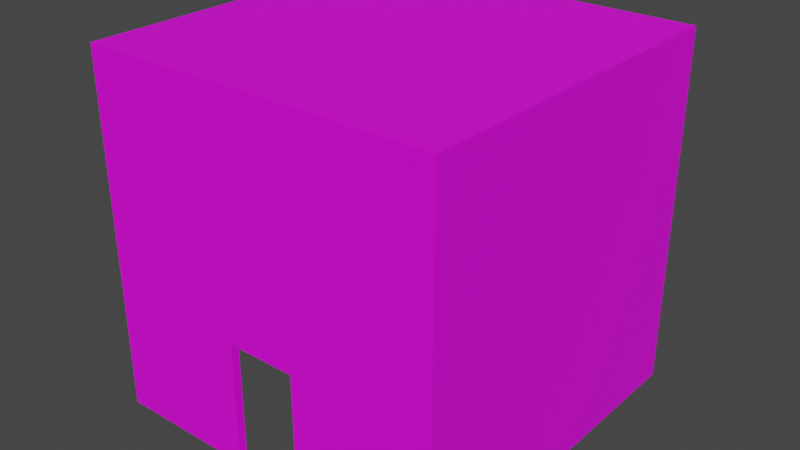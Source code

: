 # Source: 58033_-_Doorway_not_removed.blend  (saved by Blender 2.82.7; exported with 4.5.12 LTS)
import bpy
from mathutils import Matrix  # noqa: F401  (used for matrix-valued properties, if any)

bpy.ops.wm.read_factory_settings(use_empty=True)
scene = bpy.context.scene
scene.name = 'Scene'

# ---- collections
col_collection = bpy.data.collections.new('Collection'); scene.collection.children.link(col_collection)

# ---- images (referenced by path relative to the original .blend; pixels are not part of the script)
import os
ASSET_DIR = os.environ.get("B2B_ASSET_DIR", "")  # directory of the original .blend (textures are referenced by path, not embedded)
HERE = os.path.dirname(os.path.abspath(__file__))  # packed textures are extracted next to this script under _unpacked/

def load_image(name, relpath, width, height, colorspace="sRGB"):
    """Load a texture the original file referenced (path relative to the .blend, or extracted next to this script)."""
    p = next((c for c in (os.path.join(HERE, relpath), os.path.join(ASSET_DIR, relpath)) if relpath and os.path.exists(c)), "")
    if p:
        img = bpy.data.images.load(p, check_existing=True)
        img.name = name
    else:  # same state as the original file: an image datablock whose file is absent (Cycles renders it pink)
        img = bpy.data.images.new(name, width, height)
        img.source = "FILE"
        img.filepath = "//" + (relpath or name)
    img.colorspace_settings.name = colorspace
    return img
img_122_2_0_png = load_image('122_2-0.png', 'textures/122_2-0.png', 1024, 1024, 'sRGB')
img_122_4_0_png = load_image('122_4-0.png', 'textures/122_4-0.png', 1024, 1024, 'sRGB')
img_067_14_0_png = load_image('067_14-0.png', 'textures/067_14-0.png', 1024, 1024, 'sRGB')

# ---- materials (node trees are filled in below, after node groups)
mat_122_2_0 = bpy.data.materials.new('122_2-0')
mat_122_2_0.use_transparent_shadow = False
mat_122_4_0 = bpy.data.materials.new('122_4-0')
mat_122_4_0.use_transparent_shadow = False
mat_067_14_0 = bpy.data.materials.new('067_14-0')
mat_067_14_0.use_transparent_shadow = False

# ---- material node trees
mat_122_2_0.use_nodes = True; mat_122_2_0.node_tree.nodes.clear()
_N = mat_122_2_0.node_tree.nodes; _L = mat_122_2_0.node_tree.links
n0 = _N.new('ShaderNodeBsdfPrincipled'); n0.name = 'Principled BSDF'; n0.location = (0, 300)
n0.distribution = 'GGX'
n0.subsurface_method = 'BURLEY'
n0.inputs[3].default_value = 1.45
n0.inputs[27].default_value = (0.0, 0.0, 0.0, 1.0)
n0.inputs[28].default_value = 1.0
n1 = _N.new('ShaderNodeOutputMaterial'); n1.name = 'Material Output'; n1.location = (300, 300)
n2 = _N.new('ShaderNodeTexImage'); n2.name = 'Image Texture'; n2.location = (-300, 300)
n2.label = 'Base Color'
n2.image = img_122_2_0_png
_L.new(n0.outputs[0], n1.inputs[0])
_L.new(n2.outputs[0], n0.inputs[0])
n1.is_active_output = True
mat_122_4_0.use_nodes = True; mat_122_4_0.node_tree.nodes.clear()
_N = mat_122_4_0.node_tree.nodes; _L = mat_122_4_0.node_tree.links
n0 = _N.new('ShaderNodeBsdfPrincipled'); n0.name = 'Principled BSDF'; n0.location = (0, 300)
n0.distribution = 'GGX'
n0.subsurface_method = 'BURLEY'
n0.inputs[3].default_value = 1.45
n0.inputs[27].default_value = (0.0, 0.0, 0.0, 1.0)
n0.inputs[28].default_value = 1.0
n1 = _N.new('ShaderNodeOutputMaterial'); n1.name = 'Material Output'; n1.location = (300, 300)
n2 = _N.new('ShaderNodeTexImage'); n2.name = 'Image Texture'; n2.location = (-300, 300)
n2.label = 'Base Color'
n2.image = img_122_4_0_png
_L.new(n0.outputs[0], n1.inputs[0])
_L.new(n2.outputs[0], n0.inputs[0])
n1.is_active_output = True
mat_067_14_0.use_nodes = True; mat_067_14_0.node_tree.nodes.clear()
_N = mat_067_14_0.node_tree.nodes; _L = mat_067_14_0.node_tree.links
n0 = _N.new('ShaderNodeBsdfPrincipled'); n0.name = 'Principled BSDF'; n0.location = (0, 300)
n0.distribution = 'GGX'
n0.subsurface_method = 'BURLEY'
n0.inputs[3].default_value = 1.45
n0.inputs[27].default_value = (0.0, 0.0, 0.0, 1.0)
n0.inputs[28].default_value = 1.0
n1 = _N.new('ShaderNodeOutputMaterial'); n1.name = 'Material Output'; n1.location = (300, 300)
n2 = _N.new('ShaderNodeTexImage'); n2.name = 'Image Texture'; n2.location = (-300, 300)
n2.label = 'Base Color'
n2.image = img_067_14_0_png
_L.new(n0.outputs[0], n1.inputs[0])
_L.new(n2.outputs[0], n0.inputs[0])
n1.is_active_output = True

# ---- world
world_world = bpy.data.worlds.new('World'); scene.world = world_world
world_world.use_nodes = True; world_world.node_tree.nodes.clear()
_N = world_world.node_tree.nodes; _L = world_world.node_tree.links
n0 = _N.new('ShaderNodeOutputWorld'); n0.name = 'World Output'; n0.location = (300, 300)
n1 = _N.new('ShaderNodeBackground'); n1.name = 'Background'; n1.location = (10, 300)
n1.inputs[0].default_value = (0.05088, 0.05088, 0.05088, 1.0)
_L.new(n1.outputs[0], n0.inputs[0])
n0.is_active_output = True
world_world.color = (0.05088, 0.05088, 0.05088)
world_world.use_sun_shadow = False
world_world.sun_shadow_jitter_overblur = 0.0

# ---- meshes
me_model58033 = bpy.data.meshes.new('model58033')
me_model58033.from_pydata([(128.0, -128.0, 128.0), (128.0, 128.0, 128.0), (-128.0, 128.0, 128.0), (-128.0, -128.0, 128.0), (128.0, 128.0, -128.0), (-128.0, 128.0, -128.0), (-128.0, 128.0, 128.0), (128.0, 128.0, 128.0), (-128.0, -128.0, 128.0), (-128.0, -128.0, -128.0), (-25.0, -128.0, -128.0), (-25.0, -128.0, -38.0), (25.0, -128.0, -128.0), (128.0, -128.0, -128.0), (128.0, -128.0, 128.0), (25.0, -128.0, -38.0), (25.0, -122.0, -38.0), (25.0, -128.0, -38.0), (-25.0, -128.0, -38.0), (-25.0, -122.0, -38.0), (25.0, -128.0, -128.0), (25.0, -128.0, -38.0), (25.0, -122.0, -38.0), (25.0, -122.0, -128.0), (-25.0, -122.0, -128.0), (-25.0, -122.0, -38.0), (-25.0, -128.0, -38.0), (-25.0, -128.0, -128.0), (25.0, -128.0, -128.0), (25.0, -122.0, -128.0), (-25.0, -122.0, -128.0), (-25.0, -128.0, -128.0)], [], [(0, 1, 2), (0, 2, 3), (4, 5, 6), (4, 6, 7), (8, 9, 10), (8, 10, 11), (12, 13, 14), (12, 14, 15), (16, 17, 18), (16, 18, 19), (20, 21, 22), (20, 22, 23), (24, 25, 26), (24, 26, 27), (28, 29, 30), (28, 30, 31), (11, 14, 8), (11, 15, 14), (9, 6, 5), (9, 8, 6), (14, 4, 7), (14, 13, 4)])
me_model58033.polygons.foreach_set('material_index', [0, 0, 1, 1, 1, 1, 1, 1, 2, 2, 2, 2, 2, 2, 2, 2, 1, 1, 1, 1, 1, 1])
_uv = me_model58033.uv_layers.new(name='model58033-uv')
_uv.uv.foreach_set('vector', [0.0, 0.0, 0.0, -2.0, 2.0, -2.0, 0.0, 0.0, 2.0, -2.0, 2.0, 0.0, 0.0, -4.0, 2.0, -4.0, 2.0, 0.0, 0.0, -4.0, 2.0, 0.0, 0.0, 0.0, 0.0, 0.0, 0.0, -4.0, 0.8047, -4.0, 0.0, 0.0, 0.8047, -4.0, 0.8047, -2.594, 1.195, -4.0, 2.0, -4.0, 2.0, 0.0, 1.195, -4.0, 2.0, 0.0, 1.195, -2.594, 1.0, -1.0, 1.0, 0.0, 0.0, 0.0, 1.0, -1.0, 0.0, 0.0, 0.0, -1.0, 2.0, 0.0, 0.0, 0.0, 0.0, -1.0, 2.0, 0.0, 0.0, -1.0, 2.0, -1.0, 0.0, -1.0, 2.0, -1.0, 2.0, 0.0, 0.0, -1.0, 2.0, 0.0, 0.0, 0.0, 1.0, -1.0, 1.0, 0.0, 0.0, 0.0, 1.0, -1.0, 0.0, 0.0, 0.0, -1.0, 0.8047, -2.594, 2.0, 0.0, 0.0, 0.0, 0.8047, -2.594, 1.195, -2.594, 2.0, 0.0, 0.0, -4.0, 2.0, 0.0, 2.0, -4.0, 0.0, -4.0, 0.0, 0.0, 2.0, 0.0, 2.0, 0.0, 0.0, -4.0, 0.0, 0.0, 2.0, 0.0, 2.0, -4.0, 0.0, -4.0])
me_model58033.materials.append(mat_122_2_0)
me_model58033.materials.append(mat_122_4_0)
me_model58033.materials.append(mat_067_14_0)
me_model58033.use_remesh_fix_poles = True
me_model58033.use_remesh_preserve_attributes = False
me_model58033.use_mirror_vertex_groups = False
me_model58033.update()

# ---- objects
ob_model58033_node = bpy.data.objects.new('model58033-node', me_model58033)

# ---- transforms, parenting, visibility, modifiers, constraints
ob_model58033_node.location = (0.0, 0.0, 0.0)
ob_model58033_node.lineart.crease_threshold = 0.0

# ---- collection membership
col_collection.objects.link(ob_model58033_node)

# ---- scene / render settings (as saved in the file)
scene.frame_start = 1; scene.frame_end = 250; scene.frame_set(1)
scene.render.engine = 'BLENDER_EEVEE_NEXT'
scene.cycles.use_denoising = False
scene.cycles.samples = 128
scene.cycles.sampling_pattern = 'TABULATED_SOBOL'
scene.cycles.use_adaptive_sampling = False
scene.cycles.use_light_tree = False
scene.view_settings.view_transform = 'Filmic'
bpy.context.view_layer.update()

# ---- added for rendering (the .blend has no active camera and no usable light): camera, sun
cam_auto = bpy.data.cameras.new('AutoCamera')
cam_auto.lens = 50.0
cam_auto.sensor_width = 36.0
cam_auto.clip_end = 7199.85
ob_auto_camera = bpy.data.objects.new('AutoCamera', cam_auto)
scene.collection.objects.link(ob_auto_camera)
ob_auto_camera.location = (410.249, -492.299, 328.199)
ob_auto_camera.rotation_euler = (1.09748, -7.21219e-08, 0.694738)
scene.camera = ob_auto_camera
light_auto_sun = bpy.data.lights.new('AutoSun', 'SUN')
light_auto_sun.energy = 3.0
light_auto_sun.angle = 0.0523599
ob_auto_sun = bpy.data.objects.new('AutoSun', light_auto_sun)
scene.collection.objects.link(ob_auto_sun)
ob_auto_sun.rotation_euler = (0.872665, 0.174533, 0.523599)
bpy.context.view_layer.update()
